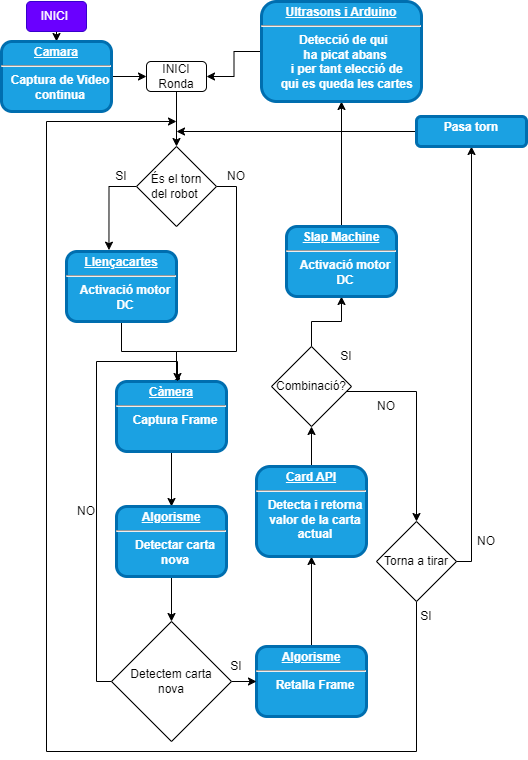

The diagram above was exported from draw.io. Its source (the exported page's mxGraphModel, read from the mxfile embedded in the PNG):
<mxGraphModel dx="1500" dy="827" grid="1" gridSize="10" guides="1" tooltips="1" connect="1" arrows="1" fold="1" page="1" pageScale="1" pageWidth="826" pageHeight="1169" background="none" math="0" shadow="0">
  <root>
    <mxCell id="0" />
    <mxCell id="1" parent="0" />
    <mxCell id="D8PyRODmlBl3L0kXCiZS-143" style="edgeStyle=orthogonalEdgeStyle;rounded=0;orthogonalLoop=1;jettySize=auto;html=1;exitX=0.5;exitY=1;exitDx=0;exitDy=0;entryX=0.5;entryY=0;entryDx=0;entryDy=0;" parent="1" source="D8PyRODmlBl3L0kXCiZS-140" target="D8PyRODmlBl3L0kXCiZS-155" edge="1">
      <mxGeometry relative="1" as="geometry" />
    </mxCell>
    <mxCell id="D8PyRODmlBl3L0kXCiZS-140" value="INICI Ronda" style="rounded=1;whiteSpace=wrap;html=1;" parent="1" vertex="1">
      <mxGeometry x="270" y="70" width="60" height="30" as="geometry" />
    </mxCell>
    <mxCell id="D8PyRODmlBl3L0kXCiZS-157" style="edgeStyle=orthogonalEdgeStyle;rounded=0;orthogonalLoop=1;jettySize=auto;html=1;exitX=0;exitY=0.5;exitDx=0;exitDy=0;entryX=0.386;entryY=-0.019;entryDx=0;entryDy=0;entryPerimeter=0;" parent="1" source="D8PyRODmlBl3L0kXCiZS-155" target="D8PyRODmlBl3L0kXCiZS-156" edge="1">
      <mxGeometry relative="1" as="geometry" />
    </mxCell>
    <mxCell id="T1RqrkXqVTNhtvvn5jVW-9" style="edgeStyle=orthogonalEdgeStyle;rounded=0;orthogonalLoop=1;jettySize=auto;html=1;exitX=1;exitY=0.5;exitDx=0;exitDy=0;entryX=0.5;entryY=0;entryDx=0;entryDy=0;" edge="1" parent="1" source="D8PyRODmlBl3L0kXCiZS-155" target="T1RqrkXqVTNhtvvn5jVW-5">
      <mxGeometry relative="1" as="geometry">
        <Array as="points">
          <mxPoint x="360" y="195" />
          <mxPoint x="360" y="360" />
          <mxPoint x="300" y="360" />
        </Array>
      </mxGeometry>
    </mxCell>
    <mxCell id="D8PyRODmlBl3L0kXCiZS-155" value="És el torn&lt;br&gt;del robot&amp;nbsp;" style="rhombus;whiteSpace=wrap;html=1;" parent="1" vertex="1">
      <mxGeometry x="260" y="155" width="80" height="80" as="geometry" />
    </mxCell>
    <mxCell id="T1RqrkXqVTNhtvvn5jVW-7" style="edgeStyle=orthogonalEdgeStyle;rounded=0;orthogonalLoop=1;jettySize=auto;html=1;exitX=0.5;exitY=1;exitDx=0;exitDy=0;entryX=0.5;entryY=0;entryDx=0;entryDy=0;" edge="1" parent="1" source="D8PyRODmlBl3L0kXCiZS-156" target="T1RqrkXqVTNhtvvn5jVW-5">
      <mxGeometry relative="1" as="geometry">
        <Array as="points">
          <mxPoint x="245" y="360" />
          <mxPoint x="300" y="360" />
        </Array>
      </mxGeometry>
    </mxCell>
    <mxCell id="D8PyRODmlBl3L0kXCiZS-156" value="&lt;p style=&quot;margin: 0px; margin-top: 4px; text-align: center; text-decoration: underline;&quot;&gt;&lt;strong&gt;Llençacartes&lt;/strong&gt;&lt;/p&gt;&lt;hr&gt;&lt;p style=&quot;margin: 0px; margin-left: 8px;&quot;&gt;Activació motor&lt;/p&gt;&lt;p style=&quot;margin: 0px; margin-left: 8px;&quot;&gt;DC&lt;/p&gt;" style="verticalAlign=middle;align=center;overflow=fill;fontSize=12;fontFamily=Helvetica;html=1;rounded=1;fontStyle=1;strokeWidth=3;fillColor=#1ba1e2;fontColor=#ffffff;strokeColor=#006EAF;" parent="1" vertex="1">
      <mxGeometry x="190" y="260" width="110" height="70" as="geometry" />
    </mxCell>
    <mxCell id="T1RqrkXqVTNhtvvn5jVW-23" style="edgeStyle=orthogonalEdgeStyle;rounded=0;orthogonalLoop=1;jettySize=auto;html=1;exitX=0.5;exitY=0;exitDx=0;exitDy=0;entryX=0.5;entryY=1;entryDx=0;entryDy=0;" edge="1" parent="1" source="D8PyRODmlBl3L0kXCiZS-162" target="D8PyRODmlBl3L0kXCiZS-164">
      <mxGeometry relative="1" as="geometry" />
    </mxCell>
    <mxCell id="D8PyRODmlBl3L0kXCiZS-162" value="&lt;p style=&quot;margin: 0px; margin-top: 4px; text-align: center; text-decoration: underline;&quot;&gt;Algorisme&lt;/p&gt;&lt;hr&gt;&lt;p style=&quot;margin: 0px; margin-left: 8px;&quot;&gt;Retalla Frame&lt;/p&gt;" style="verticalAlign=middle;align=center;overflow=fill;fontSize=12;fontFamily=Helvetica;html=1;rounded=1;fontStyle=1;strokeWidth=3;fillColor=#1ba1e2;fontColor=#ffffff;strokeColor=#006EAF;" parent="1" vertex="1">
      <mxGeometry x="380" y="655" width="110" height="70" as="geometry" />
    </mxCell>
    <mxCell id="T1RqrkXqVTNhtvvn5jVW-33" style="edgeStyle=orthogonalEdgeStyle;rounded=0;orthogonalLoop=1;jettySize=auto;html=1;exitX=0.5;exitY=0;exitDx=0;exitDy=0;entryX=0.5;entryY=1;entryDx=0;entryDy=0;" edge="1" parent="1" source="D8PyRODmlBl3L0kXCiZS-164" target="D8PyRODmlBl3L0kXCiZS-168">
      <mxGeometry relative="1" as="geometry" />
    </mxCell>
    <mxCell id="D8PyRODmlBl3L0kXCiZS-164" value="&lt;p style=&quot;margin: 0px; margin-top: 4px; text-align: center; text-decoration: underline;&quot;&gt;Card API&lt;/p&gt;&lt;hr&gt;&lt;p style=&quot;margin: 0px; margin-left: 8px;&quot;&gt;Detecta i retorna &lt;br&gt;valor de la carta&lt;/p&gt;&lt;p style=&quot;margin: 0px; margin-left: 8px;&quot;&gt;actual&lt;/p&gt;" style="verticalAlign=middle;align=center;overflow=fill;fontSize=12;fontFamily=Helvetica;html=1;rounded=1;fontStyle=1;strokeWidth=3;fillColor=#1ba1e2;fontColor=#ffffff;strokeColor=#006EAF;" parent="1" vertex="1">
      <mxGeometry x="380" y="475" width="110" height="90" as="geometry" />
    </mxCell>
    <mxCell id="D8PyRODmlBl3L0kXCiZS-173" style="edgeStyle=orthogonalEdgeStyle;rounded=0;orthogonalLoop=1;jettySize=auto;html=1;exitX=0.5;exitY=0;exitDx=0;exitDy=0;entryX=0.5;entryY=1;entryDx=0;entryDy=0;" parent="1" source="D8PyRODmlBl3L0kXCiZS-168" target="D8PyRODmlBl3L0kXCiZS-171" edge="1">
      <mxGeometry relative="1" as="geometry" />
    </mxCell>
    <mxCell id="D8PyRODmlBl3L0kXCiZS-175" style="edgeStyle=orthogonalEdgeStyle;rounded=0;orthogonalLoop=1;jettySize=auto;html=1;" parent="1" edge="1">
      <mxGeometry relative="1" as="geometry">
        <mxPoint x="540" y="530" as="targetPoint" />
        <mxPoint x="450" y="400" as="sourcePoint" />
        <Array as="points">
          <mxPoint x="405" y="400" />
          <mxPoint x="541" y="400" />
        </Array>
      </mxGeometry>
    </mxCell>
    <mxCell id="D8PyRODmlBl3L0kXCiZS-168" value="Combinació?" style="rhombus;whiteSpace=wrap;html=1;" parent="1" vertex="1">
      <mxGeometry x="395" y="355" width="80" height="80" as="geometry" />
    </mxCell>
    <mxCell id="T1RqrkXqVTNhtvvn5jVW-36" style="edgeStyle=orthogonalEdgeStyle;rounded=0;orthogonalLoop=1;jettySize=auto;html=1;exitX=0.5;exitY=0;exitDx=0;exitDy=0;entryX=0.5;entryY=1;entryDx=0;entryDy=0;" edge="1" parent="1" source="D8PyRODmlBl3L0kXCiZS-171" target="T1RqrkXqVTNhtvvn5jVW-28">
      <mxGeometry relative="1" as="geometry" />
    </mxCell>
    <mxCell id="D8PyRODmlBl3L0kXCiZS-171" value="&lt;p style=&quot;margin: 0px; margin-top: 4px; text-align: center; text-decoration: underline;&quot;&gt;Slap Machine&lt;/p&gt;&lt;hr&gt;&lt;p style=&quot;margin: 0px; margin-left: 8px;&quot;&gt;Activació motor&lt;/p&gt;&lt;p style=&quot;margin: 0px; margin-left: 8px;&quot;&gt;DC&lt;/p&gt;" style="verticalAlign=middle;align=center;overflow=fill;fontSize=12;fontFamily=Helvetica;html=1;rounded=1;fontStyle=1;strokeWidth=3;fillColor=#1ba1e2;fontColor=#ffffff;strokeColor=#006EAF;" parent="1" vertex="1">
      <mxGeometry x="410" y="235" width="110" height="70" as="geometry" />
    </mxCell>
    <mxCell id="D8PyRODmlBl3L0kXCiZS-174" value="SI" style="text;html=1;strokeColor=none;fillColor=none;align=center;verticalAlign=middle;whiteSpace=wrap;rounded=0;" parent="1" vertex="1">
      <mxGeometry x="440" y="350" width="60" height="30" as="geometry" />
    </mxCell>
    <mxCell id="D8PyRODmlBl3L0kXCiZS-178" style="edgeStyle=orthogonalEdgeStyle;rounded=0;orthogonalLoop=1;jettySize=auto;html=1;exitX=0.5;exitY=1;exitDx=0;exitDy=0;" parent="1" source="D8PyRODmlBl3L0kXCiZS-176" edge="1">
      <mxGeometry relative="1" as="geometry">
        <mxPoint x="300" y="130" as="targetPoint" />
        <Array as="points">
          <mxPoint x="540" y="610" />
          <mxPoint x="540" y="760" />
          <mxPoint x="170" y="760" />
          <mxPoint x="170" y="130" />
        </Array>
      </mxGeometry>
    </mxCell>
    <mxCell id="D8PyRODmlBl3L0kXCiZS-176" value="Torna a tirar" style="rhombus;whiteSpace=wrap;html=1;" parent="1" vertex="1">
      <mxGeometry x="500" y="530" width="80" height="80" as="geometry" />
    </mxCell>
    <mxCell id="D8PyRODmlBl3L0kXCiZS-177" value="NO" style="text;html=1;strokeColor=none;fillColor=none;align=center;verticalAlign=middle;whiteSpace=wrap;rounded=0;" parent="1" vertex="1">
      <mxGeometry x="480" y="400" width="60" height="30" as="geometry" />
    </mxCell>
    <mxCell id="D8PyRODmlBl3L0kXCiZS-179" value="SI" style="text;html=1;strokeColor=none;fillColor=none;align=center;verticalAlign=middle;whiteSpace=wrap;rounded=0;" parent="1" vertex="1">
      <mxGeometry x="520" y="610" width="60" height="30" as="geometry" />
    </mxCell>
    <mxCell id="T1RqrkXqVTNhtvvn5jVW-3" style="edgeStyle=orthogonalEdgeStyle;rounded=0;orthogonalLoop=1;jettySize=auto;html=1;exitX=0.5;exitY=1;exitDx=0;exitDy=0;entryX=0.5;entryY=0;entryDx=0;entryDy=0;" edge="1" parent="1" source="D8PyRODmlBl3L0kXCiZS-181" target="T1RqrkXqVTNhtvvn5jVW-2">
      <mxGeometry relative="1" as="geometry" />
    </mxCell>
    <mxCell id="D8PyRODmlBl3L0kXCiZS-181" value="INICI&amp;nbsp;" style="rounded=1;whiteSpace=wrap;html=1;fillColor=#6a00ff;fontColor=#ffffff;strokeColor=#3700CC;" parent="1" vertex="1">
      <mxGeometry x="150" y="10" width="60" height="30" as="geometry" />
    </mxCell>
    <mxCell id="D8PyRODmlBl3L0kXCiZS-185" value="NO" style="text;html=1;strokeColor=none;fillColor=none;align=center;verticalAlign=middle;whiteSpace=wrap;rounded=0;" parent="1" vertex="1">
      <mxGeometry x="580" y="535" width="60" height="30" as="geometry" />
    </mxCell>
    <mxCell id="D8PyRODmlBl3L0kXCiZS-191" value="SI" style="text;html=1;strokeColor=none;fillColor=none;align=center;verticalAlign=middle;whiteSpace=wrap;rounded=0;" parent="1" vertex="1">
      <mxGeometry x="215" y="170" width="60" height="30" as="geometry" />
    </mxCell>
    <mxCell id="D8PyRODmlBl3L0kXCiZS-192" value="NO" style="text;html=1;strokeColor=none;fillColor=none;align=center;verticalAlign=middle;whiteSpace=wrap;rounded=0;" parent="1" vertex="1">
      <mxGeometry x="330" y="170" width="60" height="30" as="geometry" />
    </mxCell>
    <mxCell id="T1RqrkXqVTNhtvvn5jVW-4" style="edgeStyle=orthogonalEdgeStyle;rounded=0;orthogonalLoop=1;jettySize=auto;html=1;entryX=0;entryY=0.5;entryDx=0;entryDy=0;" edge="1" parent="1" source="T1RqrkXqVTNhtvvn5jVW-2" target="D8PyRODmlBl3L0kXCiZS-140">
      <mxGeometry relative="1" as="geometry" />
    </mxCell>
    <mxCell id="T1RqrkXqVTNhtvvn5jVW-2" value="&lt;p style=&quot;margin: 0px; margin-top: 4px; text-align: center; text-decoration: underline;&quot;&gt;Camara&lt;/p&gt;&lt;hr&gt;&lt;p style=&quot;margin: 0px; margin-left: 8px;&quot;&gt;Captura de Video&lt;/p&gt;&lt;p style=&quot;margin: 0px; margin-left: 8px;&quot;&gt;continua&lt;/p&gt;" style="verticalAlign=middle;align=center;overflow=fill;fontSize=12;fontFamily=Helvetica;html=1;rounded=1;fontStyle=1;strokeWidth=3;fillColor=#1ba1e2;fontColor=#ffffff;strokeColor=#006EAF;" vertex="1" parent="1">
      <mxGeometry x="125" y="50" width="110" height="70" as="geometry" />
    </mxCell>
    <mxCell id="T1RqrkXqVTNhtvvn5jVW-21" style="edgeStyle=orthogonalEdgeStyle;rounded=0;orthogonalLoop=1;jettySize=auto;html=1;exitX=0.5;exitY=1;exitDx=0;exitDy=0;entryX=0.5;entryY=0;entryDx=0;entryDy=0;" edge="1" parent="1" source="T1RqrkXqVTNhtvvn5jVW-5" target="T1RqrkXqVTNhtvvn5jVW-20">
      <mxGeometry relative="1" as="geometry" />
    </mxCell>
    <mxCell id="T1RqrkXqVTNhtvvn5jVW-5" value="&lt;p style=&quot;margin: 0px; margin-top: 4px; text-align: center; text-decoration: underline;&quot;&gt;Càmera&lt;/p&gt;&lt;hr&gt;&lt;p style=&quot;margin: 0px; margin-left: 8px;&quot;&gt;Captura Frame&lt;/p&gt;" style="verticalAlign=middle;align=center;overflow=fill;fontSize=12;fontFamily=Helvetica;html=1;rounded=1;fontStyle=1;strokeWidth=3;fillColor=#1ba1e2;fontColor=#ffffff;strokeColor=#006EAF;" vertex="1" parent="1">
      <mxGeometry x="240" y="390" width="110" height="70" as="geometry" />
    </mxCell>
    <mxCell id="T1RqrkXqVTNhtvvn5jVW-11" value="" style="edgeStyle=orthogonalEdgeStyle;rounded=0;orthogonalLoop=1;jettySize=auto;html=1;" edge="1" parent="1" source="T1RqrkXqVTNhtvvn5jVW-6" target="D8PyRODmlBl3L0kXCiZS-162">
      <mxGeometry relative="1" as="geometry" />
    </mxCell>
    <mxCell id="T1RqrkXqVTNhtvvn5jVW-13" style="edgeStyle=orthogonalEdgeStyle;rounded=0;orthogonalLoop=1;jettySize=auto;html=1;exitX=0;exitY=0.5;exitDx=0;exitDy=0;" edge="1" parent="1" source="T1RqrkXqVTNhtvvn5jVW-6" target="T1RqrkXqVTNhtvvn5jVW-5">
      <mxGeometry relative="1" as="geometry">
        <mxPoint x="300" y="360" as="targetPoint" />
        <Array as="points">
          <mxPoint x="220" y="690" />
          <mxPoint x="220" y="370" />
          <mxPoint x="301" y="370" />
        </Array>
      </mxGeometry>
    </mxCell>
    <mxCell id="T1RqrkXqVTNhtvvn5jVW-6" value="Detectem carta&lt;br&gt;nova" style="rhombus;whiteSpace=wrap;html=1;" vertex="1" parent="1">
      <mxGeometry x="235" y="630" width="120" height="120" as="geometry" />
    </mxCell>
    <mxCell id="T1RqrkXqVTNhtvvn5jVW-12" value="SI" style="text;html=1;strokeColor=none;fillColor=none;align=center;verticalAlign=middle;whiteSpace=wrap;rounded=0;" vertex="1" parent="1">
      <mxGeometry x="330" y="660" width="60" height="30" as="geometry" />
    </mxCell>
    <mxCell id="T1RqrkXqVTNhtvvn5jVW-15" value="NO" style="text;html=1;strokeColor=none;fillColor=none;align=center;verticalAlign=middle;whiteSpace=wrap;rounded=0;" vertex="1" parent="1">
      <mxGeometry x="180" y="505" width="60" height="30" as="geometry" />
    </mxCell>
    <mxCell id="T1RqrkXqVTNhtvvn5jVW-22" style="edgeStyle=orthogonalEdgeStyle;rounded=0;orthogonalLoop=1;jettySize=auto;html=1;exitX=0.5;exitY=1;exitDx=0;exitDy=0;" edge="1" parent="1" source="T1RqrkXqVTNhtvvn5jVW-20" target="T1RqrkXqVTNhtvvn5jVW-6">
      <mxGeometry relative="1" as="geometry" />
    </mxCell>
    <mxCell id="T1RqrkXqVTNhtvvn5jVW-20" value="&lt;p style=&quot;margin: 0px; margin-top: 4px; text-align: center; text-decoration: underline;&quot;&gt;Algorisme&lt;/p&gt;&lt;hr&gt;&lt;p style=&quot;margin: 0px; margin-left: 8px;&quot;&gt;Detectar carta&lt;/p&gt;&lt;p style=&quot;margin: 0px; margin-left: 8px;&quot;&gt;nova&lt;/p&gt;" style="verticalAlign=middle;align=center;overflow=fill;fontSize=12;fontFamily=Helvetica;html=1;rounded=1;fontStyle=1;strokeWidth=3;fillColor=#1ba1e2;fontColor=#ffffff;strokeColor=#006EAF;" vertex="1" parent="1">
      <mxGeometry x="240" y="515" width="110" height="70" as="geometry" />
    </mxCell>
    <mxCell id="T1RqrkXqVTNhtvvn5jVW-37" style="edgeStyle=orthogonalEdgeStyle;rounded=0;orthogonalLoop=1;jettySize=auto;html=1;entryX=1;entryY=0.5;entryDx=0;entryDy=0;" edge="1" parent="1" source="T1RqrkXqVTNhtvvn5jVW-28" target="D8PyRODmlBl3L0kXCiZS-140">
      <mxGeometry relative="1" as="geometry" />
    </mxCell>
    <mxCell id="T1RqrkXqVTNhtvvn5jVW-28" value="&lt;p style=&quot;margin: 0px; margin-top: 4px; text-align: center; text-decoration: underline;&quot;&gt;Ultrasons i Arduino&lt;/p&gt;&lt;hr&gt;&lt;p style=&quot;margin: 0px; margin-left: 8px;&quot;&gt;Detecció de qui&amp;nbsp;&lt;/p&gt;&lt;p style=&quot;margin: 0px; margin-left: 8px;&quot;&gt;ha picat abans&lt;/p&gt;&lt;p style=&quot;margin: 0px; margin-left: 8px;&quot;&gt;&amp;nbsp;i per tant elecció de&lt;/p&gt;&lt;p style=&quot;margin: 0px; margin-left: 8px;&quot;&gt;&amp;nbsp;qui es queda les cartes&lt;/p&gt;" style="verticalAlign=middle;align=center;overflow=fill;fontSize=12;fontFamily=Helvetica;html=1;rounded=1;fontStyle=1;strokeWidth=3;fillColor=#1ba1e2;fontColor=#ffffff;strokeColor=#006EAF;" vertex="1" parent="1">
      <mxGeometry x="385" y="10" width="160" height="100" as="geometry" />
    </mxCell>
    <mxCell id="T1RqrkXqVTNhtvvn5jVW-32" value="" style="edgeStyle=orthogonalEdgeStyle;rounded=0;orthogonalLoop=1;jettySize=auto;html=1;exitX=1;exitY=0.5;exitDx=0;exitDy=0;entryX=0.5;entryY=1;entryDx=0;entryDy=0;" edge="1" parent="1" source="D8PyRODmlBl3L0kXCiZS-176" target="D8PyRODmlBl3L0kXCiZS-193">
      <mxGeometry relative="1" as="geometry">
        <mxPoint x="610" y="570" as="sourcePoint" />
        <mxPoint x="675" y="170" as="targetPoint" />
        <Array as="points">
          <mxPoint x="595" y="570" />
        </Array>
      </mxGeometry>
    </mxCell>
    <mxCell id="T1RqrkXqVTNhtvvn5jVW-34" style="edgeStyle=orthogonalEdgeStyle;rounded=0;orthogonalLoop=1;jettySize=auto;html=1;" edge="1" parent="1" source="D8PyRODmlBl3L0kXCiZS-193">
      <mxGeometry relative="1" as="geometry">
        <mxPoint x="300" y="140" as="targetPoint" />
      </mxGeometry>
    </mxCell>
    <mxCell id="D8PyRODmlBl3L0kXCiZS-193" value="&lt;p style=&quot;margin: 4px 0px 0px; text-align: center;&quot;&gt;Pasa torn&lt;/p&gt;" style="verticalAlign=middle;align=center;overflow=fill;fontSize=12;fontFamily=Helvetica;html=1;rounded=1;fontStyle=1;strokeWidth=3;fillColor=#1ba1e2;fontColor=#ffffff;strokeColor=#006EAF;" parent="1" vertex="1">
      <mxGeometry x="540" y="125" width="110" height="30" as="geometry" />
    </mxCell>
  </root>
</mxGraphModel>